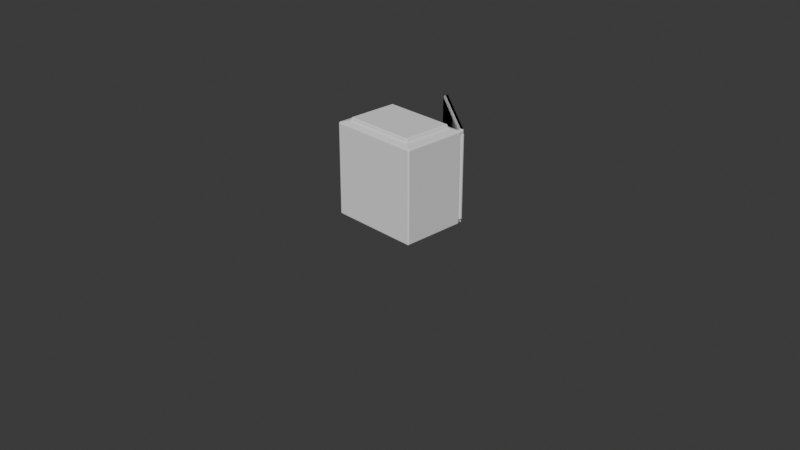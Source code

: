 # Source: ChenruiCai_Box_with_door.blend  (saved by Blender 5.0.119; exported with 4.5.12 LTS)
import bpy
from mathutils import Matrix  # noqa: F401  (used for matrix-valued properties, if any)

bpy.ops.wm.read_factory_settings(use_empty=True)
scene = bpy.context.scene
scene.name = 'Scene'

# ---- collections
col_collection = bpy.data.collections.new('Collection'); scene.collection.children.link(col_collection)

# ---- world
world_world = bpy.data.worlds.new('World'); scene.world = world_world
world_world.use_nodes = True; world_world.node_tree.nodes.clear()
_N = world_world.node_tree.nodes; _L = world_world.node_tree.links
n0 = _N.new('ShaderNodeOutputWorld'); n0.name = 'World Output'; n0.location = (200, 100)
n1 = _N.new('ShaderNodeBackground'); n1.name = 'Background'; n1.location = (-200, 100)
n1.inputs[0].default_value = (0.05088, 0.05088, 0.05088, 1.0)
_L.new(n1.outputs[0], n0.inputs[0])
n0.is_active_output = True
world_world.color = (0.05088, 0.05088, 0.05088)
world_world.sun_shadow_jitter_overblur = 0.0

# ---- cameras
cam_camera = bpy.data.cameras.new('Camera')
cam_camera.clip_end = 100.0
cam_camera.ortho_scale = 7.314

# ---- meshes
me_cube_006 = bpy.data.meshes.new('Cube.006')
me_cube_006.from_pydata([(-0.5, -0.5, 0.0), (-0.5, -0.5, 1.0), (-0.5, 0.5, 0.0), (-0.5, 0.5, 1.0), (0.5, -0.5, 0.0), (0.5, -0.5, 1.0), (0.5, 0.5, 0.0), (0.5, 0.5, 1.0), (-0.4624, 0.5, 0.03759), (-0.4624, 0.5, 0.9624), (0.4624, 0.5, 0.9624), (0.4624, 0.5, 0.03759), (-0.4624, -0.3, 0.9624), (-0.4624, -0.3, 0.03759), (0.4624, -0.3, 0.03759), (0.4624, -0.3, 0.9624), (0.3961, 0.3961, 1.024), (-0.3961, 0.3961, 1.024), (-0.3961, -0.3961, 1.024), (0.3961, -0.3961, 1.024), (-0.3961, 0.3961, 1.061), (0.3961, 0.3961, 1.061), (0.3961, -0.3961, 1.061), (-0.3961, -0.3961, 1.061)], [], [(0, 1, 3, 2), (9, 10, 15, 12), (6, 7, 5, 4), (4, 5, 1, 0), (2, 6, 4, 0), (18, 19, 22, 23), (2, 3, 9, 8), (3, 7, 10, 9), (7, 6, 11, 10), (6, 2, 8, 11), (13, 12, 15, 14), (8, 9, 12, 13), (10, 11, 14, 15), (11, 8, 13, 14), (7, 3, 17, 16), (3, 1, 18, 17), (1, 5, 19, 18), (5, 7, 16, 19), (21, 20, 23, 22), (19, 16, 21, 22), (17, 18, 23, 20), (16, 17, 20, 21)])
_uv = me_cube_006.uv_layers.new(name='UVMap')
_uv.uv.foreach_set('vector', [0.375, 0.0, 0.625, 0.0, 0.625, 0.25, 0.375, 0.25, 0.6156, 0.2594, 0.6156, 0.4906, 0.6156, 0.4906, 0.6156, 0.2594, 0.375, 0.5, 0.625, 0.5, 0.625, 0.75, 0.375, 0.75, 0.375, 0.75, 0.625, 0.75, 0.625, 1.0, 0.375, 1.0, 0.125, 0.5, 0.375, 0.5, 0.375, 0.75, 0.125, 0.75, 0.849, 0.724, 0.651, 0.724, 0.651, 0.724, 0.849, 0.724, 0.375, 0.25, 0.625, 0.25, 0.6156, 0.2594, 0.3844, 0.2594, 0.625, 0.25, 0.625, 0.5, 0.6156, 0.4906, 0.6156, 0.2594, 0.625, 0.5, 0.375, 0.5, 0.3844, 0.4906, 0.6156, 0.4906, 0.375, 0.5, 0.375, 0.25, 0.3844, 0.2594, 0.3844, 0.4906, 0.3844, 0.2594, 0.6156, 0.2594, 0.6156, 0.4906, 0.3844, 0.4906, 0.3844, 0.2594, 0.6156, 0.2594, 0.6156, 0.2594, 0.3844, 0.2594, 0.6156, 0.4906, 0.3844, 0.4906, 0.3844, 0.4906, 0.6156, 0.4906, 0.3844, 0.4906, 0.3844, 0.2594, 0.3844, 0.2594, 0.3844, 0.4906, 0.625, 0.5, 0.875, 0.5, 0.849, 0.526, 0.651, 0.526, 0.875, 0.5, 0.875, 0.75, 0.849, 0.724, 0.849, 0.526, 0.875, 0.75, 0.625, 0.75, 0.651, 0.724, 0.849, 0.724, 0.625, 0.75, 0.625, 0.5, 0.651, 0.526, 0.651, 0.724, 0.651, 0.526, 0.849, 0.526, 0.849, 0.724, 0.651, 0.724, 0.651, 0.724, 0.651, 0.526, 0.651, 0.526, 0.651, 0.724, 0.849, 0.526, 0.849, 0.724, 0.849, 0.724, 0.849, 0.526, 0.651, 0.526, 0.849, 0.526, 0.849, 0.526, 0.651, 0.526])
me_cube_006.update()
me_cube_007 = bpy.data.meshes.new('Cube.007')
me_cube_007.from_pydata([(-1.03, -0.035, -0.5), (-1.03, -0.035, 0.5), (-1.03, 0.015, -0.5), (-1.03, 0.015, 0.5), (-0.03, -0.035, -0.5), (-0.03, -0.035, 0.5), (-0.03, 0.015, -0.5), (-0.03, 0.015, 0.5), (-1.03, 0.015, -0.5), (-1.03, 0.015, 0.5), (-0.03, 0.015, 0.5), (-0.03, 0.015, -0.5)], [], [(0, 1, 3, 2), (8, 9, 10, 11), (6, 7, 5, 4), (4, 5, 1, 0), (2, 6, 4, 0), (7, 3, 1, 5), (2, 3, 9, 8), (3, 7, 10, 9), (7, 6, 11, 10), (6, 2, 8, 11)])
_uv = me_cube_007.uv_layers.new(name='UVMap')
_uv.uv.foreach_set('vector', [0.375, 0.0, 0.625, 0.0, 0.625, 0.25, 0.375, 0.25, 0.375, 0.25, 0.625, 0.25, 0.625, 0.5, 0.375, 0.5, 0.375, 0.5, 0.625, 0.5, 0.625, 0.75, 0.375, 0.75, 0.375, 0.75, 0.625, 0.75, 0.625, 1.0, 0.375, 1.0, 0.125, 0.5, 0.375, 0.5, 0.375, 0.75, 0.125, 0.75, 0.625, 0.5, 0.875, 0.5, 0.875, 0.75, 0.625, 0.75, 0.375, 0.25, 0.625, 0.25, 0.625, 0.25, 0.375, 0.25, 0.625, 0.25, 0.625, 0.5, 0.625, 0.5, 0.625, 0.25, 0.625, 0.5, 0.375, 0.5, 0.375, 0.5, 0.625, 0.5, 0.375, 0.5, 0.375, 0.25, 0.375, 0.25, 0.375, 0.5])
me_cube_007.update()
me_cylinder_001 = bpy.data.meshes.new('Cylinder.001')
me_cylinder_001.from_pydata([(0.0, 0.025, -0.45), (0.0, 0.025, 0.45), (0.004877, 0.02452, -0.45), (0.004877, 0.02452, 0.45), (0.009567, 0.0231, -0.45), (0.009567, 0.0231, 0.45), (0.01389, 0.02079, -0.45), (0.01389, 0.02079, 0.45), (0.01768, 0.01768, -0.45), (0.01768, 0.01768, 0.45), (0.02079, 0.01389, -0.45), (0.02079, 0.01389, 0.45), (0.0231, 0.009567, -0.45), (0.0231, 0.009567, 0.45), (0.02452, 0.004877, -0.45), (0.02452, 0.004877, 0.45), (0.025, 0.0, -0.45), (0.025, 0.0, 0.45), (0.02452, -0.004877, -0.45), (0.02452, -0.004877, 0.45), (0.0231, -0.009567, -0.45), (0.0231, -0.009567, 0.45), (0.02079, -0.01389, -0.45), (0.02079, -0.01389, 0.45), (0.01768, -0.01768, -0.45), (0.01768, -0.01768, 0.45), (0.01389, -0.02079, -0.45), (0.01389, -0.02079, 0.45), (0.009567, -0.0231, -0.45), (0.009567, -0.0231, 0.45), (0.004877, -0.02452, -0.45), (0.004877, -0.02452, 0.45), (0.0, -0.025, -0.45), (0.0, -0.025, 0.45), (-0.004877, -0.02452, -0.45), (-0.004877, -0.02452, 0.45), (-0.009567, -0.0231, -0.45), (-0.009567, -0.0231, 0.45), (-0.01389, -0.02079, -0.45), (-0.01389, -0.02079, 0.45), (-0.01768, -0.01768, -0.45), (-0.01768, -0.01768, 0.45), (-0.02079, -0.01389, -0.45), (-0.02079, -0.01389, 0.45), (-0.0231, -0.009567, -0.45), (-0.0231, -0.009567, 0.45), (-0.02452, -0.004877, -0.45), (-0.02452, -0.004877, 0.45), (-0.025, 0.0, -0.45), (-0.025, 0.0, 0.45), (-0.02452, 0.004877, -0.45), (-0.02452, 0.004877, 0.45), (-0.0231, 0.009567, -0.45), (-0.0231, 0.009567, 0.45), (-0.02079, 0.01389, -0.45), (-0.02079, 0.01389, 0.45), (-0.01768, 0.01768, -0.45), (-0.01768, 0.01768, 0.45), (-0.01389, 0.02079, -0.45), (-0.01389, 0.02079, 0.45), (-0.009567, 0.0231, -0.45), (-0.009567, 0.0231, 0.45), (-0.004877, 0.02452, -0.45), (-0.004877, 0.02452, 0.45)], [], [(0, 1, 3, 2), (2, 3, 5, 4), (4, 5, 7, 6), (6, 7, 9, 8), (8, 9, 11, 10), (10, 11, 13, 12), (12, 13, 15, 14), (14, 15, 17, 16), (16, 17, 19, 18), (18, 19, 21, 20), (20, 21, 23, 22), (22, 23, 25, 24), (24, 25, 27, 26), (26, 27, 29, 28), (28, 29, 31, 30), (30, 31, 33, 32), (32, 33, 35, 34), (34, 35, 37, 36), (36, 37, 39, 38), (38, 39, 41, 40), (40, 41, 43, 42), (42, 43, 45, 44), (44, 45, 47, 46), (46, 47, 49, 48), (48, 49, 51, 50), (50, 51, 53, 52), (52, 53, 55, 54), (54, 55, 57, 56), (56, 57, 59, 58), (58, 59, 61, 60), (3, 1, 63, 61, 59, 57, 55, 53, 51, 49, 47, 45, 43, 41, 39, 37, 35, 33, 31, 29, 27, 25, 23, 21, 19, 17, 15, 13, 11, 9, 7, 5), (60, 61, 63, 62), (62, 63, 1, 0), (0, 2, 4, 6, 8, 10, 12, 14, 16, 18, 20, 22, 24, 26, 28, 30, 32, 34, 36, 38, 40, 42, 44, 46, 48, 50, 52, 54, 56, 58, 60, 62)])
_uv = me_cylinder_001.uv_layers.new(name='UVMap')
_uv.uv.foreach_set('vector', [1.0, 0.5, 1.0, 1.0, 0.9688, 1.0, 0.9688, 0.5, 0.9688, 0.5, 0.9688, 1.0, 0.9375, 1.0, 0.9375, 0.5, 0.9375, 0.5, 0.9375, 1.0, 0.9062, 1.0, 0.9062, 0.5, 0.9062, 0.5, 0.9062, 1.0, 0.875, 1.0, 0.875, 0.5, 0.875, 0.5, 0.875, 1.0, 0.8438, 1.0, 0.8438, 0.5, 0.8438, 0.5, 0.8438, 1.0, 0.8125, 1.0, 0.8125, 0.5, 0.8125, 0.5, 0.8125, 1.0, 0.7812, 1.0, 0.7812, 0.5, 0.7812, 0.5, 0.7812, 1.0, 0.75, 1.0, 0.75, 0.5, 0.75, 0.5, 0.75, 1.0, 0.7188, 1.0, 0.7188, 0.5, 0.7188, 0.5, 0.7188, 1.0, 0.6875, 1.0, 0.6875, 0.5, 0.6875, 0.5, 0.6875, 1.0, 0.6562, 1.0, 0.6562, 0.5, 0.6562, 0.5, 0.6562, 1.0, 0.625, 1.0, 0.625, 0.5, 0.625, 0.5, 0.625, 1.0, 0.5938, 1.0, 0.5938, 0.5, 0.5938, 0.5, 0.5938, 1.0, 0.5625, 1.0, 0.5625, 0.5, 0.5625, 0.5, 0.5625, 1.0, 0.5312, 1.0, 0.5312, 0.5, 0.5312, 0.5, 0.5312, 1.0, 0.5, 1.0, 0.5, 0.5, 0.5, 0.5, 0.5, 1.0, 0.4688, 1.0, 0.4688, 0.5, 0.4688, 0.5, 0.4688, 1.0, 0.4375, 1.0, 0.4375, 0.5, 0.4375, 0.5, 0.4375, 1.0, 0.4062, 1.0, 0.4062, 0.5, 0.4062, 0.5, 0.4062, 1.0, 0.375, 1.0, 0.375, 0.5, 0.375, 0.5, 0.375, 1.0, 0.3438, 1.0, 0.3438, 0.5, 0.3438, 0.5, 0.3438, 1.0, 0.3125, 1.0, 0.3125, 0.5, 0.3125, 0.5, 0.3125, 1.0, 0.2812, 1.0, 0.2812, 0.5, 0.2812, 0.5, 0.2812, 1.0, 0.25, 1.0, 0.25, 0.5, 0.25, 0.5, 0.25, 1.0, 0.2188, 1.0, 0.2188, 0.5, 0.2188, 0.5, 0.2188, 1.0, 0.1875, 1.0, 0.1875, 0.5, 0.1875, 0.5, 0.1875, 1.0, 0.1562, 1.0, 0.1562, 0.5, 0.1562, 0.5, 0.1562, 1.0, 0.125, 1.0, 0.125, 0.5, 0.125, 0.5, 0.125, 1.0, 0.09375, 1.0, 0.09375, 0.5, 0.09375, 0.5, 0.09375, 1.0, 0.0625, 1.0, 0.0625, 0.5, 0.2968, 0.4854, 0.25, 0.49, 0.2032, 0.4854, 0.1582, 0.4717, 0.1167, 0.4496, 0.08029, 0.4197, 0.05045, 0.3833, 0.02827, 0.3418, 0.01461, 0.2968, 0.01, 0.25, 0.01461, 0.2032, 0.02827, 0.1582, 0.05045, 0.1167, 0.08029, 0.08029, 0.1167, 0.05045, 0.1582, 0.02827, 0.2032, 0.01461, 0.25, 0.01, 0.2968, 0.01461, 0.3418, 0.02827, 0.3833, 0.05045, 0.4197, 0.08029, 0.4496, 0.1167, 0.4717, 0.1582, 0.4854, 0.2032, 0.49, 0.25, 0.4854, 0.2968, 0.4717, 0.3418, 0.4496, 0.3833, 0.4197, 0.4197, 0.3833, 0.4496, 0.3418, 0.4717, 0.0625, 0.5, 0.0625, 1.0, 0.03125, 1.0, 0.03125, 0.5, 0.03125, 0.5, 0.03125, 1.0, 0.0, 1.0, 0.0, 0.5, 0.75, 0.49, 0.7968, 0.4854, 0.8418, 0.4717, 0.8833, 0.4496, 0.9197, 0.4197, 0.9496, 0.3833, 0.9717, 0.3418, 0.9854, 0.2968, 0.99, 0.25, 0.9854, 0.2032, 0.9717, 0.1582, 0.9496, 0.1167, 0.9197, 0.08029, 0.8833, 0.05045, 0.8418, 0.02827, 0.7968, 0.01461, 0.75, 0.01, 0.7032, 0.01461, 0.6582, 0.02827, 0.6167, 0.05045, 0.5803, 0.08029, 0.5504, 0.1167, 0.5283, 0.1582, 0.5146, 0.2032, 0.51, 0.25, 0.5146, 0.2968, 0.5283, 0.3418, 0.5504, 0.3833, 0.5803, 0.4197, 0.6167, 0.4496, 0.6582, 0.4717, 0.7032, 0.4854])
me_cylinder_001.update()

# ---- objects
ob_camera = bpy.data.objects.new('Camera', cam_camera)
ob_chest = bpy.data.objects.new('chest', me_cube_006)
ob_door = bpy.data.objects.new('door', me_cube_007)
ob_hinge = bpy.data.objects.new('hinge', me_cylinder_001)

# ---- transforms, parenting, visibility, modifiers, constraints
ob_camera.location = (7.359, -6.926, 4.958)
ob_camera.rotation_euler = (1.109, 0.0, 0.8149)
ob_camera.lock_rotations_4d = False
ob_camera.empty_display_type = 'ARROWS'
ob_camera.color = (0.0, 0.0, 0.0, 0.0)
ob_camera.display_type = 'WIRE'
ob_camera.lineart.crease_threshold = 0.0
ob_chest.location = (0.0, 0.0, 0.0)
ob_chest.scale = (1.0, 0.7, 1.0)
_m = ob_chest.modifiers.new('Bevel', 'BEVEL')
_m.width = 2.14
_m.width_pct = 2.14
_m.segments = 13
ob_door.location = (0.4999, 0.3671, 0.5)
ob_door.rotation_euler = (0.0, -0.0, -0.6418)
_m = ob_door.modifiers.new('Bevel', 'BEVEL')
_m.width = 2.7
_m.width_pct = 2.7
_m.segments = 4
ob_hinge.location = (0.4796, 0.3774, 0.5)
ob_hinge.rotation_euler = (0.0, -0.0, -0.6315)
_m = ob_hinge.modifiers.new('Boolean', 'BOOLEAN')
_m.object = ob_door
_m.operation = 'UNION'

# ---- collection membership
col_collection.objects.link(ob_camera)
col_collection.objects.link(ob_chest)
col_collection.objects.link(ob_door)
col_collection.objects.link(ob_hinge)

# ---- scene / render settings (as saved in the file)
scene.camera = ob_camera
scene.frame_start = 1; scene.frame_end = 250; scene.frame_set(1)
scene.render.engine = 'BLENDER_EEVEE_NEXT'
scene.render.bake_bias = 0.0
scene.render.bake_samples = 0
scene.cycles.sampling_pattern = 'TABULATED_SOBOL'
scene.eevee.use_volume_custom_range = False
bpy.context.view_layer.update()

# ---- added for rendering (the .blend has no usable light): sun
light_auto_sun = bpy.data.lights.new('AutoSun', 'SUN')
light_auto_sun.energy = 3.0
light_auto_sun.angle = 0.0523599
ob_auto_sun = bpy.data.objects.new('AutoSun', light_auto_sun)
scene.collection.objects.link(ob_auto_sun)
ob_auto_sun.rotation_euler = (0.872665, 0.174533, 0.523599)
bpy.context.view_layer.update()
